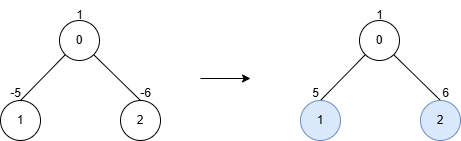

The diagram above was exported from draw.io. Its source (the exported page's mxGraphModel, read from the mxfile embedded in the PNG):
<mxGraphModel dx="696" dy="481" grid="1" gridSize="10" guides="1" tooltips="1" connect="1" arrows="1" fold="1" page="1" pageScale="1" pageWidth="850" pageHeight="1100" math="0" shadow="0">
  <root>
    <mxCell id="0" />
    <mxCell id="1" parent="0" />
    <mxCell id="h9CKgpVDVbJGUPfoM5vE-1" style="rounded=0;orthogonalLoop=1;jettySize=auto;html=1;exitX=0;exitY=1;exitDx=0;exitDy=0;entryX=0.5;entryY=0;entryDx=0;entryDy=0;endArrow=none;startFill=0;" edge="1" parent="1" source="h9CKgpVDVbJGUPfoM5vE-4" target="h9CKgpVDVbJGUPfoM5vE-6">
      <mxGeometry relative="1" as="geometry" />
    </mxCell>
    <mxCell id="h9CKgpVDVbJGUPfoM5vE-3" style="rounded=0;orthogonalLoop=1;jettySize=auto;html=1;exitX=1;exitY=1;exitDx=0;exitDy=0;entryX=0.5;entryY=0;entryDx=0;entryDy=0;endArrow=none;startFill=0;" edge="1" parent="1" source="h9CKgpVDVbJGUPfoM5vE-4" target="h9CKgpVDVbJGUPfoM5vE-8">
      <mxGeometry relative="1" as="geometry" />
    </mxCell>
    <mxCell id="h9CKgpVDVbJGUPfoM5vE-4" value="0" style="ellipse;whiteSpace=wrap;html=1;aspect=fixed;" vertex="1" parent="1">
      <mxGeometry x="399" y="360" width="40" height="40" as="geometry" />
    </mxCell>
    <mxCell id="h9CKgpVDVbJGUPfoM5vE-6" value="1" style="ellipse;whiteSpace=wrap;html=1;aspect=fixed;" vertex="1" parent="1">
      <mxGeometry x="340" y="440" width="40" height="40" as="geometry" />
    </mxCell>
    <mxCell id="h9CKgpVDVbJGUPfoM5vE-8" value="2" style="ellipse;whiteSpace=wrap;html=1;aspect=fixed;" vertex="1" parent="1">
      <mxGeometry x="460" y="440" width="40" height="40" as="geometry" />
    </mxCell>
    <mxCell id="h9CKgpVDVbJGUPfoM5vE-12" value="-5" style="text;html=1;align=center;verticalAlign=middle;resizable=0;points=[];autosize=1;strokeColor=none;fillColor=none;" vertex="1" parent="1">
      <mxGeometry x="340" y="418" width="30" height="30" as="geometry" />
    </mxCell>
    <mxCell id="h9CKgpVDVbJGUPfoM5vE-14" value="-6" style="text;html=1;align=center;verticalAlign=middle;resizable=0;points=[];autosize=1;strokeColor=none;fillColor=none;" vertex="1" parent="1">
      <mxGeometry x="470" y="418" width="30" height="30" as="geometry" />
    </mxCell>
    <mxCell id="h9CKgpVDVbJGUPfoM5vE-17" value="1" style="text;html=1;align=center;verticalAlign=middle;resizable=0;points=[];autosize=1;strokeColor=none;fillColor=none;" vertex="1" parent="1">
      <mxGeometry x="404" y="340" width="30" height="30" as="geometry" />
    </mxCell>
    <mxCell id="h9CKgpVDVbJGUPfoM5vE-18" value="" style="endArrow=classic;html=1;rounded=0;" edge="1" parent="1">
      <mxGeometry width="50" height="50" relative="1" as="geometry">
        <mxPoint x="540" y="418" as="sourcePoint" />
        <mxPoint x="590" y="418" as="targetPoint" />
      </mxGeometry>
    </mxCell>
    <mxCell id="h9CKgpVDVbJGUPfoM5vE-20" style="rounded=0;orthogonalLoop=1;jettySize=auto;html=1;exitX=0;exitY=1;exitDx=0;exitDy=0;entryX=0.5;entryY=0;entryDx=0;entryDy=0;endArrow=none;startFill=0;" edge="1" parent="1" source="h9CKgpVDVbJGUPfoM5vE-22" target="h9CKgpVDVbJGUPfoM5vE-23">
      <mxGeometry relative="1" as="geometry" />
    </mxCell>
    <mxCell id="h9CKgpVDVbJGUPfoM5vE-21" style="rounded=0;orthogonalLoop=1;jettySize=auto;html=1;exitX=1;exitY=1;exitDx=0;exitDy=0;entryX=0.5;entryY=0;entryDx=0;entryDy=0;endArrow=none;startFill=0;" edge="1" parent="1" source="h9CKgpVDVbJGUPfoM5vE-22" target="h9CKgpVDVbJGUPfoM5vE-24">
      <mxGeometry relative="1" as="geometry" />
    </mxCell>
    <mxCell id="h9CKgpVDVbJGUPfoM5vE-22" value="0" style="ellipse;whiteSpace=wrap;html=1;aspect=fixed;" vertex="1" parent="1">
      <mxGeometry x="699" y="360" width="40" height="40" as="geometry" />
    </mxCell>
    <mxCell id="h9CKgpVDVbJGUPfoM5vE-23" value="1" style="ellipse;whiteSpace=wrap;html=1;aspect=fixed;fillColor=#dae8fc;strokeColor=#6c8ebf;" vertex="1" parent="1">
      <mxGeometry x="640" y="440" width="40" height="40" as="geometry" />
    </mxCell>
    <mxCell id="h9CKgpVDVbJGUPfoM5vE-24" value="2" style="ellipse;whiteSpace=wrap;html=1;aspect=fixed;fillColor=#dae8fc;strokeColor=#6c8ebf;" vertex="1" parent="1">
      <mxGeometry x="760" y="440" width="40" height="40" as="geometry" />
    </mxCell>
    <mxCell id="h9CKgpVDVbJGUPfoM5vE-25" value="5" style="text;html=1;align=center;verticalAlign=middle;resizable=0;points=[];autosize=1;strokeColor=none;fillColor=none;" vertex="1" parent="1">
      <mxGeometry x="640" y="418" width="30" height="30" as="geometry" />
    </mxCell>
    <mxCell id="h9CKgpVDVbJGUPfoM5vE-26" value="6" style="text;html=1;align=center;verticalAlign=middle;resizable=0;points=[];autosize=1;strokeColor=none;fillColor=none;" vertex="1" parent="1">
      <mxGeometry x="770" y="418" width="30" height="30" as="geometry" />
    </mxCell>
    <mxCell id="h9CKgpVDVbJGUPfoM5vE-27" value="1" style="text;html=1;align=center;verticalAlign=middle;resizable=0;points=[];autosize=1;strokeColor=none;fillColor=none;" vertex="1" parent="1">
      <mxGeometry x="704" y="340" width="30" height="30" as="geometry" />
    </mxCell>
  </root>
</mxGraphModel>